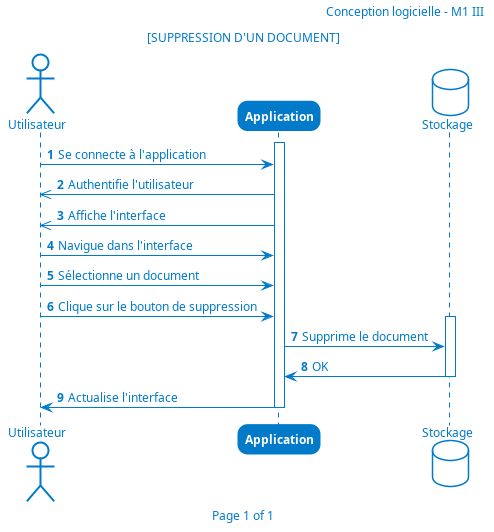

The diagram above was rendered by PlantUML. Its source (embedded in the PNG):
@startuml

skinparam shadowing false
skinparam roundcorner 20
skinparam BackgroundColor #ffffff
skinparam ArrowColor #007ac9

skinparam default {
    FontColor #007ac9
    FontName Nunito Bold
    FontSize 12
    MonospacedFontName Source Code Pro
}

skinparam Actor {
    BackgroundColor #ffffff
    BorderColor #007ac9
}

skinparam Node {
    BackgroundColor #ffffff
    BorderColor #007ac9
}

skinparam Interface {
    BackgroundColor #ffffff
    BorderColor #007ac9
}

skinparam Usecase {
    BackgroundColor #ffffff
    BorderColor #007ac9
}

skinparam Rectangle {
    BackgroundColor #ffffff
    BorderColor #007ac9
}

skinparam Note {
    BackgroundColor #dc0451
    BorderColor #dc0451
    FontColor #ffffff
}

skinparam Package {
    BackgroundColor #ffffff
    BorderColor #007ac9
}

skinparam Queue {
    BackgroundColor #ffffff
    BorderColor #007ac9
}

skinparam Database {
    BackgroundColor #ffffff
    BorderColor #007ac9
}

skinparam Participant {
    BackgroundColor #007ac9
    BorderColor #007ac9
    FontColor #ffffff
    FontStyle bold
}

skinparam Sequence {
    LifeLineBorderColor #007ac9
}

header Conception logicielle - M1 III
footer Page %page% of %lastpage%

title [SUPPRESSION D'UN DOCUMENT]

autonumber
actor Utilisateur as U
participant Application as A
database Stockage as D
box "Workflow"
activate A
U -> A: Se connecte à l'application
A ->> U: Authentifie l'utilisateur
A ->> U: Affiche l'interface 
end box
U -> A: Navigue dans l'interface
U -> A: Sélectionne un document
U -> A: Clique sur le bouton de suppression
activate D
A -> D: Supprime le document
D -> A: OK
deactivate D
A -> U: Actualise l'interface

deactivate A
@enduml